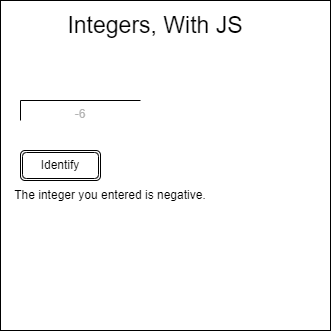

The diagram above was exported from draw.io. Its source (the exported page's mxGraphModel, read from the mxfile embedded in the PNG):
<mxGraphModel dx="434" dy="357" grid="1" gridSize="10" guides="1" tooltips="1" connect="1" arrows="1" fold="1" page="1" pageScale="1" pageWidth="827" pageHeight="1169" math="0" shadow="0">
  <root>
    <mxCell id="0" />
    <mxCell id="1" parent="0" />
    <mxCell id="2" value="" style="whiteSpace=wrap;html=1;aspect=fixed;" vertex="1" parent="1">
      <mxGeometry x="30" width="330" height="330" as="geometry" />
    </mxCell>
    <mxCell id="3" value="&lt;font style=&quot;font-size: 23px&quot;&gt;Integers, With JS&lt;/font&gt;" style="text;html=1;strokeColor=none;fillColor=none;align=center;verticalAlign=middle;whiteSpace=wrap;rounded=0;" vertex="1" parent="1">
      <mxGeometry x="80" y="10" width="210" height="30" as="geometry" />
    </mxCell>
    <mxCell id="4" value="&lt;font style=&quot;font-size: 12px&quot; color=&quot;#b3b3b3&quot;&gt;-6&lt;/font&gt;" style="shape=partialRectangle;whiteSpace=wrap;html=1;bottom=0;right=0;fillColor=none;fontSize=23;rotation=0;" vertex="1" parent="1">
      <mxGeometry x="50" y="100" width="120" height="20" as="geometry" />
    </mxCell>
    <mxCell id="5" value="&lt;font color=&quot;#000000&quot;&gt;Identify&lt;/font&gt;" style="shape=ext;double=1;rounded=1;whiteSpace=wrap;html=1;fontSize=12;fontColor=#B3B3B3;" vertex="1" parent="1">
      <mxGeometry x="50" y="150" width="80" height="30" as="geometry" />
    </mxCell>
    <mxCell id="6" value="The integer you entered is negative." style="text;html=1;strokeColor=none;fillColor=none;align=center;verticalAlign=middle;whiteSpace=wrap;rounded=0;fontSize=12;fontColor=#000000;" vertex="1" parent="1">
      <mxGeometry x="30" y="180" width="220" height="30" as="geometry" />
    </mxCell>
  </root>
</mxGraphModel>